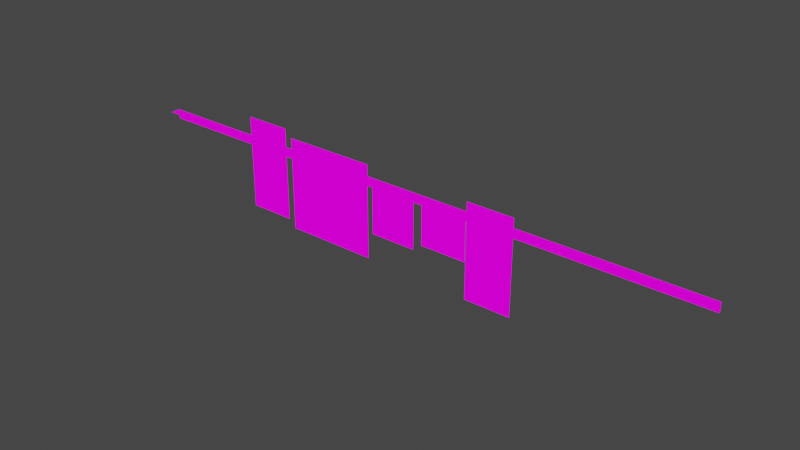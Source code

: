 # Source: washWire.blend  (saved by Blender 3.2.14; exported with 4.5.12 LTS)
import bpy
from mathutils import Matrix  # noqa: F401  (used for matrix-valued properties, if any)

bpy.ops.wm.read_factory_settings(use_empty=True)
scene = bpy.context.scene
scene.name = 'Scene'

# ---- collections
col_collection = bpy.data.collections.new('Collection'); scene.collection.children.link(col_collection)

# ---- images (referenced by path relative to the original .blend; pixels are not part of the script)
import os
ASSET_DIR = os.environ.get("B2B_ASSET_DIR", "")  # directory of the original .blend (textures are referenced by path, not embedded)
HERE = os.path.dirname(os.path.abspath(__file__))  # packed textures are extracted next to this script under _unpacked/

def load_image(name, relpath, width, height, colorspace="sRGB"):
    """Load a texture the original file referenced (path relative to the .blend, or extracted next to this script)."""
    p = next((c for c in (os.path.join(HERE, relpath), os.path.join(ASSET_DIR, relpath)) if relpath and os.path.exists(c)), "")
    if p:
        img = bpy.data.images.load(p, check_existing=True)
        img.name = name
    else:  # same state as the original file: an image datablock whose file is absent (Cycles renders it pink)
        img = bpy.data.images.new(name, width, height)
        img.source = "FILE"
        img.filepath = "//" + (relpath or name)
    img.colorspace_settings.name = colorspace
    return img
img_washplace_png = load_image('washPlace.png', 'washPlace.png', 1024, 1024, 'sRGB')

# ---- materials (node trees are filled in below, after node groups)
mat_washplace = bpy.data.materials.new('washPlace')
mat_washplace.use_transparent_shadow = False

# ---- material node trees
mat_washplace.use_nodes = True; mat_washplace.node_tree.nodes.clear()
_N = mat_washplace.node_tree.nodes; _L = mat_washplace.node_tree.links
n0 = _N.new('ShaderNodeOutputMaterial'); n0.name = 'Material Output'; n0.location = (400, 0)
n1 = _N.new('ShaderNodeLightPath'); n1.name = 'Light Path'; n1.location = (0, 250)
n2 = _N.new('ShaderNodeBsdfTransparent'); n2.name = 'Transparent BSDF'; n2.location = (-200, -100)
n3 = _N.new('ShaderNodeEmission'); n3.name = 'Emission'; n3.location = (-200, -200)
n4 = _N.new('ShaderNodeMixShader'); n4.name = 'Mix Shader'; n4.location = (200, 0)
n5 = _N.new('ShaderNodeMixShader'); n5.name = 'Mix Shader.001'; n5.location = (0, -100)
n6 = _N.new('ShaderNodeTexImage'); n6.name = 'Image Texture'; n6.location = (-500, 100)
n6.image = img_washplace_png
n6.interpolation = 'Closest'
_L.new(n6.outputs[0], n3.inputs[0])
_L.new(n6.outputs[1], n5.inputs[0])
_L.new(n2.outputs[0], n5.inputs[1])
_L.new(n2.outputs[0], n4.inputs[1])
_L.new(n3.outputs[0], n5.inputs[2])
_L.new(n5.outputs[0], n4.inputs[2])
_L.new(n1.outputs[0], n4.inputs[0])
_L.new(n4.outputs[0], n0.inputs[0])
n0.is_active_output = True

# ---- world
world_world = bpy.data.worlds.new('World'); scene.world = world_world
world_world.use_nodes = True; world_world.node_tree.nodes.clear()
_N = world_world.node_tree.nodes; _L = world_world.node_tree.links
n0 = _N.new('ShaderNodeOutputWorld'); n0.name = 'World Output'; n0.location = (300, 300)
n1 = _N.new('ShaderNodeBackground'); n1.name = 'Background'; n1.location = (10, 300)
n1.inputs[0].default_value = (0.05088, 0.05088, 0.05088, 1.0)
_L.new(n1.outputs[0], n0.inputs[0])
n0.is_active_output = True
world_world.color = (0.05088, 0.05088, 0.05088)
world_world.use_sun_shadow = False
world_world.sun_shadow_jitter_overblur = 0.0

# ---- meshes
me_cube_001 = bpy.data.meshes.new('Cube.001')
me_cube_001.from_pydata([(1.5, 0.0, 0.5), (2.925, -0.1, 0.5), (0.5, 0.0, 0.5), (1.95, -0.1, 0.5), (-1.95, -0.1, 0.5), (-1.5, 0.0, 0.5), (1.95, 0.0, 0.4), (-1.95, 0.0, 0.4), (-1.95, 0.0, 0.5), (-0.5, 0.0, 0.5), (-1.0, 0.0, 0.5), (1.95, 0.0, 0.5), (0.0, 0.0, 0.5), (1.0, 0.0, 0.5), (-1.5, 0.0, 0.4), (0.5, 0.0, 0.4), (1.5, 0.0, 0.4), (0.0, 0.0, 0.4), (-0.5, 0.0, 0.4), (-1.0, 0.0, 0.4), (1.0, 0.0, 0.4), (-1.0, -0.1, 0.5), (-0.5, -0.1, 0.5), (0.5, -0.1, 0.5), (-1.5, -0.1, 0.5), (0.0, -0.1, 0.5), (1.0, -0.1, 0.5), (1.5, -0.1, 0.5), (-3.363, -0.1, 0.5), (2.925, 0.0, 0.4), (-3.363, 0.0, 0.4), (-3.363, 0.0, 0.5), (2.925, 0.0, 0.5)], [], [(16, 20, 13, 0), (20, 15, 2, 13), (15, 17, 12, 2), (17, 18, 9, 12), (18, 19, 10, 9), (19, 14, 5, 10), (24, 21, 10, 5), (21, 22, 9, 10), (22, 25, 12, 9), (25, 23, 2, 12), (23, 26, 13, 2), (26, 27, 0, 13), (4, 8, 31, 28), (11, 3, 1, 32), (16, 0, 11, 6), (0, 27, 3, 11), (24, 5, 8, 4), (5, 14, 7, 8), (8, 7, 30, 31), (6, 11, 32, 29)])
_uv = me_cube_001.uv_layers.new(name='UVMap')
_uv.uv.foreach_set('vector', [0.3352, 0.2998, 0.4188, 0.2998, 0.4187, 0.3331, 0.3352, 0.3331, 0.4188, 0.2998, 0.5026, 0.2998, 0.5025, 0.3331, 0.419, 0.3331, 0.5026, 0.2998, 0.5864, 0.2998, 0.5863, 0.3331, 0.5027, 0.3331, 0.5864, 0.2998, 0.6702, 0.2998, 0.67, 0.3331, 0.5865, 0.3331, 0.6702, 0.2998, 0.7539, 0.2998, 0.7538, 0.3331, 0.6703, 0.3331, 0.7539, 0.2998, 0.8376, 0.2998, 0.8376, 0.3331, 0.7541, 0.3331, 0.3352, 0.2998, 0.4188, 0.2998, 0.4187, 0.3331, 0.3352, 0.3331, 0.4188, 0.2998, 0.5026, 0.2998, 0.5025, 0.3331, 0.419, 0.3331, 0.5026, 0.2998, 0.5864, 0.2998, 0.5863, 0.3331, 0.5027, 0.3331, 0.5864, 0.2998, 0.6702, 0.2998, 0.67, 0.3331, 0.5865, 0.3331, 0.6702, 0.2998, 0.7539, 0.2998, 0.7538, 0.3331, 0.6703, 0.3331, 0.7539, 0.2998, 0.8376, 0.2998, 0.8376, 0.3331, 0.7541, 0.3331, 0.3352, 0.2998, 0.3352, 0.3331, 0.3352, 0.3331, 0.3352, 0.2998, 0.8376, 0.3331, 0.8376, 0.2998, 0.8376, 0.2998, 0.8376, 0.3331, 0.3352, 0.2998, 0.3352, 0.3331, 0.3352, 0.3331, 0.3352, 0.2998, 0.8376, 0.3331, 0.8376, 0.2998, 0.8376, 0.2998, 0.8376, 0.3331, 0.3352, 0.2998, 0.3352, 0.3331, 0.3352, 0.3331, 0.3352, 0.2998, 0.8376, 0.3331, 0.8376, 0.2998, 0.8376, 0.2998, 0.8376, 0.3331, 0.8376, 0.3331, 0.8376, 0.2998, 0.8376, 0.2998, 0.8376, 0.3331, 0.3352, 0.2998, 0.3352, 0.3331, 0.3352, 0.3331, 0.3352, 0.2998])
me_cube_001.materials.append(mat_washplace)
me_cube_001.use_remesh_fix_poles = True
me_cube_001.use_remesh_preserve_attributes = False
me_cube_001.update()
me_cube_002 = bpy.data.meshes.new('Cube.002')
me_cube_002.from_pydata([(-0.5938, 0.0, 0.4062), (-0.09375, 0.0, 0.4062), (-0.09375, 0.0, -0.09375), (-0.5938, 0.0, -0.09375)], [], [(0, 1, 2, 3)])
_uv = me_cube_002.uv_layers.new(name='UVMap')
_uv.uv.foreach_set('vector', [0.8378, 0.1669, 0.9213, 0.1669, 0.9213, 0.3331, 0.8378, 0.3331])
me_cube_002.materials.append(mat_washplace)
me_cube_002.use_remesh_fix_poles = True
me_cube_002.use_remesh_preserve_attributes = False
me_cube_002.update()
me_cube_003 = bpy.data.meshes.new('Cube.003')
me_cube_003.from_pydata([(0.5097, 0.005903, -0.4065), (1.01, 0.005903, -0.4065), (0.5097, 0.005903, 0.09345), (1.01, 0.005903, 0.09345), (0.5097, 0.005903, 0.5935), (1.01, 0.005903, 0.5935)], [], [(1, 0, 2, 3), (3, 2, 4, 5)])
_uv = me_cube_003.uv_layers.new(name='UVMap')
_uv.uv.foreach_set('vector', [0.1677, 0.0002604, 0.2512, 0.0002604, 0.2512, 0.1664, 0.1677, 0.1664, 0.1677, 0.1669, 0.2512, 0.1669, 0.2512, 0.3331, 0.1677, 0.3331])
me_cube_003.materials.append(mat_washplace)
me_cube_003.use_remesh_fix_poles = True
me_cube_003.use_remesh_preserve_attributes = False
me_cube_003.update()
me_cube_004 = bpy.data.meshes.new('Cube.004')
me_cube_004.from_pydata([(0.5, 0.003976, -0.01885), (0.0, 0.003976, -0.01885), (0.0, 0.003976, 0.4812), (0.5, 0.003976, 0.4812)], [], [(0, 1, 2, 3)])
_uv = me_cube_004.uv_layers.new(name='UVMap')
_uv.uv.foreach_set('vector', [0.9216, 0.1669, 1.005, 0.1669, 1.005, 0.3331, 0.9216, 0.3331])
me_cube_004.materials.append(mat_washplace)
me_cube_004.use_remesh_fix_poles = True
me_cube_004.use_remesh_preserve_attributes = False
me_cube_004.update()
me_cube_005 = bpy.data.meshes.new('Cube.005')
me_cube_005.from_pydata([(-0.6562, 0.0007493, -0.3802), (-0.6562, 0.0007493, 0.1198), (-1.156, 0.0007493, 0.1198), (-1.156, 0.0007493, -0.3802), (-1.656, 0.0007493, -0.3802), (-1.656, 0.0007493, 0.1198), (-0.6562, 0.0007493, 0.6198), (-1.656, 0.0007493, 0.6198), (-1.156, 0.0007493, 0.6198)], [], [(0, 3, 2, 1), (3, 4, 5, 2), (1, 2, 8, 6), (2, 5, 7, 8)])
_uv = me_cube_005.uv_layers.new(name='UVMap')
_uv.uv.foreach_set('vector', [0.0001309, 0.0002604, 0.08364, 0.0002604, 0.08364, 0.1664, 0.0001309, 0.1664, 0.0839, 0.0002604, 0.1674, 0.0002604, 0.1674, 0.1664, 0.0839, 0.1664, 0.0001309, 0.1669, 0.08364, 0.1669, 0.08364, 0.3331, 0.0001309, 0.3331, 0.0839, 0.1669, 0.1674, 0.1669, 0.1674, 0.3331, 0.0839, 0.3331])
me_cube_005.materials.append(mat_washplace)
me_cube_005.use_remesh_fix_poles = True
me_cube_005.use_remesh_preserve_attributes = False
me_cube_005.update()
me_cube_006 = bpy.data.meshes.new('Cube.006')
me_cube_006.from_pydata([(-1.75, 0.01483, -0.3077), (-2.25, 0.01483, -0.3077), (-1.75, 0.01483, 0.1923), (-2.25, 0.01483, 0.1923), (-2.25, 0.01483, 0.6923), (-1.75, 0.01483, 0.6923)], [], [(0, 1, 3, 2), (2, 3, 4, 5)])
_uv = me_cube_006.uv_layers.new(name='UVMap')
_uv.uv.foreach_set('vector', [0.2514, 0.0002604, 0.3349, 0.0002604, 0.3349, 0.1664, 0.2514, 0.1664, 0.2514, 0.1669, 0.3349, 0.1669, 0.3349, 0.3331, 0.2514, 0.3331])
me_cube_006.materials.append(mat_washplace)
me_cube_006.use_remesh_fix_poles = True
me_cube_006.use_remesh_preserve_attributes = False
me_cube_006.update()

# ---- objects
ob_cube = bpy.data.objects.new('Cube', me_cube_001)
ob_cube_001 = bpy.data.objects.new('Cube.001', me_cube_002)
ob_cube_002 = bpy.data.objects.new('Cube.002', me_cube_003)
ob_cube_003 = bpy.data.objects.new('Cube.003', me_cube_004)
ob_cube_004 = bpy.data.objects.new('Cube.004', me_cube_005)
ob_cube_005 = bpy.data.objects.new('Cube.005', me_cube_006)

# ---- transforms, parenting, visibility, modifiers, constraints
ob_cube.location = (0.0, 0.0, 0.0)
ob_cube_001.location = (0.0, 0.0, 0.0)
ob_cube_002.location = (0.0, 0.0, 0.0)
ob_cube_003.location = (0.0, 0.0, 0.0)
ob_cube_004.location = (0.0, 0.0, 0.0)
ob_cube_005.location = (0.0, 0.0, 0.0)

# ---- collection membership
col_collection.objects.link(ob_cube)
col_collection.objects.link(ob_cube_001)
col_collection.objects.link(ob_cube_002)
col_collection.objects.link(ob_cube_003)
col_collection.objects.link(ob_cube_004)
col_collection.objects.link(ob_cube_005)

# ---- scene / render settings (as saved in the file)
scene.frame_start = 1; scene.frame_end = 250; scene.frame_set(1)
scene.render.engine = 'BLENDER_EEVEE_NEXT'
scene.cycles.use_denoising = False
scene.cycles.samples = 128
scene.cycles.sampling_pattern = 'TABULATED_SOBOL'
scene.cycles.use_adaptive_sampling = False
scene.cycles.use_light_tree = False
scene.view_settings.view_transform = 'Filmic'
bpy.context.view_layer.update()

# ---- added for rendering (the .blend has no active camera): camera
cam_auto = bpy.data.cameras.new('AutoCamera')
cam_auto.lens = 50.0
cam_auto.sensor_width = 36.0
cam_auto.clip_end = 1000.0
ob_auto_camera = bpy.data.objects.new('AutoCamera', cam_auto)
scene.collection.objects.link(ob_auto_camera)
ob_auto_camera.location = (5.68772, -7.13035, 4.86803)
ob_auto_camera.rotation_euler = (1.09748, -7.21219e-08, 0.694738)
scene.camera = ob_auto_camera
bpy.context.view_layer.update()
